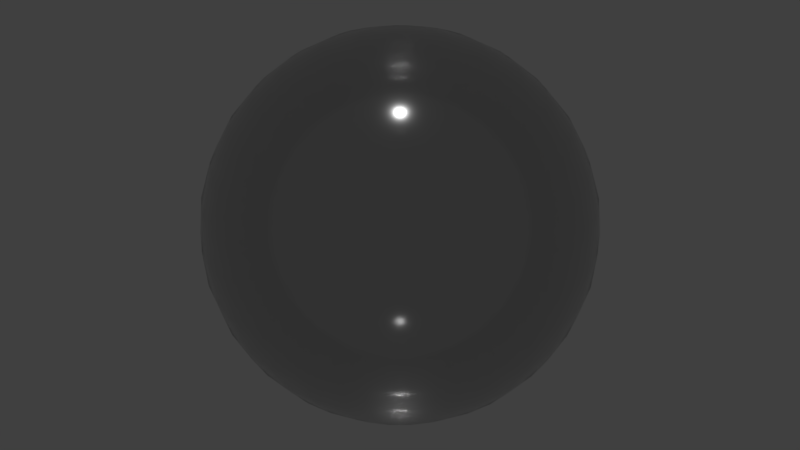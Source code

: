 # Source: Clear.blend  (saved by Blender 2.91.10; exported with 4.5.12 LTS)
import bpy
from mathutils import Matrix  # noqa: F401  (used for matrix-valued properties, if any)

bpy.ops.wm.read_factory_settings(use_empty=True)
scene = bpy.context.scene
scene.name = 'Scene'

# ---- collections
col_collection_1 = bpy.data.collections.new('Collection 1'); scene.collection.children.link(col_collection_1)

# ---- materials (node trees are filled in below, after node groups)
mat_clear = bpy.data.materials.new('Clear')
mat_clear.alpha_threshold = 0.0
mat_clear.roughness = 0.5
mat_clear.specular_intensity = 1.0

# ---- node groups
ng_absorbtion_level = bpy.data.node_groups.new('Absorbtion Level', 'ShaderNodeTree')
_s = ng_absorbtion_level.interface.new_socket(name='Value', in_out='OUTPUT', socket_type='NodeSocketFloat')
_s.min_value = 0.0
_s.max_value = 0.0
_s = ng_absorbtion_level.interface.new_socket(name='Value', in_out='INPUT', socket_type='NodeSocketFloat')
_s.default_value = 1.0
_s.min_value = -1e+04
_s.max_value = 1e+04
_N = ng_absorbtion_level.nodes; _L = ng_absorbtion_level.links
n0 = _N.new('ShaderNodeLightPath'); n0.name = 'Light Path'; n0.location = (-351, 260)
n1 = _N.new('ShaderNodeNewGeometry'); n1.name = 'Geometry'; n1.location = (-334, -257)
n2 = _N.new('ShaderNodeMath'); n2.name = 'Math'; n2.location = (-157, -260)
n2.operation = 'MULTIPLY'
n2.inputs[2].default_value = 0.0
n3 = _N.new('ShaderNodeMath'); n3.name = 'Math.001'; n3.location = (7, -93)
n3.operation = 'MULTIPLY'
n3.inputs[2].default_value = 0.0
n4 = _N.new('ShaderNodeMath'); n4.name = 'Math.002'; n4.location = (179, -90)
n4.operation = 'MULTIPLY'
n4.inputs[0].default_value = -1.0
n4.inputs[2].default_value = 0.0
n5 = _N.new('ShaderNodeMath'); n5.name = 'Math.003'; n5.location = (351, -91)
n5.operation = 'POWER'
n5.inputs[0].default_value = 2.71
n5.inputs[2].default_value = 0.0
n6 = _N.new('NodeGroupOutput'); n6.name = 'Group Output'; n6.location = (551, 0)
n7 = _N.new('NodeGroupInput'); n7.name = 'Group Input'; n7.location = (-551, 0)
_L.new(n1.outputs[6], n2.inputs[1])
_L.new(n0.outputs[8], n2.inputs[0])
_L.new(n2.outputs[0], n3.inputs[1])
_L.new(n3.outputs[0], n4.inputs[1])
_L.new(n4.outputs[0], n5.inputs[1])
_L.new(n7.outputs[0], n3.inputs[0])
_L.new(n5.outputs[0], n6.inputs[0])
n6.is_active_output = True

# ---- material node trees
mat_clear.use_nodes = True; mat_clear.node_tree.nodes.clear()
_N = mat_clear.node_tree.nodes; _L = mat_clear.node_tree.links
n0 = _N.new('NodeFrame'); n0.name = 'Cycles'; n0.location = (-809, 709)
n0.label = 'Cycles'
n0.width = 1653
n1 = _N.new('ShaderNodeBsdfTransparent'); n1.name = 'Transparent BSDF'; n1.location = (669, -559)
n2 = _N.new('ShaderNodeMix'); n2.name = 'Mix'; n2.location = (302, -325)
n2.data_type = 'RGBA'
n3 = _N.new('ShaderNodeHueSaturation'); n3.name = 'Hue Saturation Value'; n3.location = (484, -486)
n3.inputs[2].default_value = 0.125
n4 = _N.new('ShaderNodeBsdfTransparent'); n4.name = 'Transparent BSDF.001'; n4.location = (678, -672)
n5 = _N.new('ShaderNodeAddShader'); n5.name = 'Add Shader'; n5.location = (860, -449)
n6 = _N.new('ShaderNodeMix'); n6.name = 'Mix.001'; n6.location = (310, -667)
n6.data_type = 'RGBA'
n7 = _N.new('ShaderNodeLightPath'); n7.name = 'Light Path'; n7.location = (482, -101)
n8 = _N.new('ShaderNodeLayerWeight'); n8.name = 'Layer Weight'; n8.location = (765, -30)
n9 = _N.new('ShaderNodeMixShader'); n9.name = 'Mix Shader'; n9.location = (1071, -461)
n10 = _N.new('ShaderNodeMixShader'); n10.name = 'Mix Shader.001'; n10.location = (1279, -425)
n11 = _N.new('ShaderNodeRGBCurve'); n11.name = 'RGB Curves'; n11.location = (971, -61)
_c = n11.mapping.curves[3]
while len(_c.points) > 2: _c.points.remove(_c.points[-1])
_c.points[0].location = (0.0, 0.03125); _c.points[0].handle_type = 'AUTO'
_c.points[1].location = (0.70909, 0.2875); _c.points[1].handle_type = 'AUTO'
_p = _c.points.new(1.0, 1.0); _p.handle_type = 'AUTO'
n11.mapping.update()
n12 = _N.new('ShaderNodeBsdfAnisotropic'); n12.name = 'Glossy BSDF'; n12.location = (1062, -615)
n12.distribution = 'GGX'
n12.inputs[1].default_value = 0.1414
n13 = _N.new('ShaderNodeOutputMaterial'); n13.name = 'Material Output'; n13.location = (1483, -443)
n14 = _N.new('ShaderNodeBsdfGlass'); n14.name = 'Glass BSDF'; n14.location = (666, -323)
n14.distribution = 'GGX'
n15 = _N.new('ShaderNodeRGB'); n15.name = 'RGB'; n15.location = (-1019, 913)
n15.outputs[0].default_value = (0.4624, 0.4624, 0.4624, 1.0)
n16 = _N.new('ShaderNodeGroup'); n16.name = 'Absorbtion Level'; n16.location = (30, -188)
n16.label = 'Absorbtion Level'
n16.width = 193
n16.node_tree = ng_absorbtion_level
n16.inputs[0].default_value = 15.0
n17 = _N.new('ShaderNodeRGB'); n17.name = 'RGB.001'; n17.location = (-1019, 716)
n17.outputs[0].default_value = (1.0, 1.0, 1.0, 1.0)
n18 = _N.new('ShaderNodeMix'); n18.name = 'Mix.002'; n18.location = (108, 1275)
n18.data_type = 'RGBA'
n18.blend_type = 'MULTIPLY'
n18.inputs[0].default_value = 1.0
n1.parent = n0
n2.parent = n0
n3.parent = n0
n4.parent = n0
n5.parent = n0
n6.parent = n0
n7.parent = n0
n8.parent = n0
n9.parent = n0
n10.parent = n0
n11.parent = n0
n12.parent = n0
n13.parent = n0
n14.parent = n0
n16.parent = n0
_L.new(n16.outputs[0], n2.inputs[0])
_L.new(n1.outputs[0], n5.inputs[1])
_L.new(n3.outputs[0], n1.inputs[0])
_L.new(n2.outputs[2], n3.inputs[4])
_L.new(n4.outputs[0], n9.inputs[2])
_L.new(n5.outputs[0], n9.inputs[1])
_L.new(n7.outputs[1], n9.inputs[0])
_L.new(n6.outputs[2], n4.inputs[0])
_L.new(n17.outputs[0], n6.inputs[7])
_L.new(n15.outputs[0], n6.inputs[6])
_L.new(n17.outputs[0], n2.inputs[7])
_L.new(n15.outputs[0], n2.inputs[6])
_L.new(n9.outputs[0], n10.inputs[1])
_L.new(n8.outputs[1], n11.inputs[1])
_L.new(n11.outputs[0], n10.inputs[0])
_L.new(n12.outputs[0], n10.inputs[2])
_L.new(n14.outputs[0], n5.inputs[0])
_L.new(n2.outputs[2], n14.inputs[0])
_L.new(n10.outputs[0], n13.inputs[0])
_L.new(n15.outputs[0], n18.inputs[7])
n13.is_active_output = True

# ---- world
world_world = bpy.data.worlds.new('World'); scene.world = world_world
world_world.color = (0.05088, 0.05088, 0.05088)
world_world.use_sun_shadow = False
world_world.sun_shadow_jitter_overblur = 0.0
world_world.cycles.sampling_method = 'NONE'
world_world.cycles.sample_map_resolution = 256

# ---- lights
light_sun = bpy.data.lights.new('Sun', 'SUN')
light_sun.transmission_factor = 0.0
light_sun.angle = 0.06094
light_sun.energy = 1.0
light_sun.shadow_buffer_clip_start = 0.5
light_sun.shadow_soft_size = 0.03048
light_sun.shadow_cascade_max_distance = 1000.0
light_sun.cycles.use_multiple_importance_sampling = False

# ---- meshes
me_sphere_001 = bpy.data.meshes.new('Sphere.001')
me_sphere_001.from_pydata([(-0.05946, 0.0, 0.2989), (-0.1166, 0.0, 0.2816), (-0.1693, 0.0, 0.2534), (-0.2155, 0.0, 0.2155), (-0.2534, 0.0, 0.1693), (-0.2816, 0.0, 0.1166), (-0.2989, 0.0, 0.05946), (-0.3048, 0.0, 2.301e-08), (-0.2989, 0.0, -0.05946), (-0.2816, 0.0, -0.1166), (-0.2534, 0.0, -0.1693), (-0.2155, 0.0, -0.2155), (-0.1693, 0.0, -0.2534), (-0.1166, 0.0, -0.2816), (-0.05946, 0.0, -0.2989), (-0.05832, 0.0116, 0.2989), (-0.1144, 0.02276, 0.2816), (-0.1661, 0.03304, 0.2534), (-0.2114, 0.04205, 0.2155), (-0.2486, 0.04944, 0.1693), (-0.2762, 0.05494, 0.1166), (-0.2932, 0.05832, 0.05946), (-0.2989, 0.05946, 2.301e-08), (-0.2932, 0.05832, -0.05946), (-0.2762, 0.05494, -0.1166), (-0.2486, 0.04944, -0.1693), (-0.2114, 0.04205, -0.2155), (-0.1661, 0.03304, -0.2534), (-0.1144, 0.02276, -0.2816), (-0.05832, 0.0116, -0.2989), (-0.05494, 0.02276, 0.2989), (-0.1078, 0.04464, 0.2816), (-0.1564, 0.0648, 0.2534), (-0.1991, 0.08248, 0.2155), (-0.2341, 0.09698, 0.1693), (-0.2602, 0.1078, 0.1166), (-0.2762, 0.1144, 0.05946), (-0.2816, 0.1166, 2.301e-08), (-0.2762, 0.1144, -0.05946), (-0.2602, 0.1078, -0.1166), (-0.2341, 0.09698, -0.1693), (-0.1991, 0.08248, -0.2155), (-0.1564, 0.0648, -0.2534), (-0.1078, 0.04464, -0.2816), (-0.05494, 0.02276, -0.2989), (-0.04944, 0.03304, 0.2989), (-0.09698, 0.0648, 0.2816), (-0.1408, 0.09408, 0.2534), (-0.1792, 0.1197, 0.2155), (-0.2107, 0.1408, 0.1693), (-0.2341, 0.1564, 0.1166), (-0.2486, 0.1661, 0.05946), (-0.2534, 0.1693, 2.301e-08), (-0.2486, 0.1661, -0.05946), (-0.2341, 0.1564, -0.1166), (-0.2107, 0.1408, -0.1693), (-0.1792, 0.1197, -0.2155), (-0.1408, 0.09408, -0.2534), (-0.09698, 0.0648, -0.2816), (-0.04944, 0.03304, -0.2989), (-0.04205, 0.04205, 0.2989), (-0.08248, 0.08248, 0.2816), (-0.1197, 0.1197, 0.2534), (-0.1524, 0.1524, 0.2155), (-0.1792, 0.1792, 0.1693), (-0.1991, 0.1991, 0.1166), (-0.2114, 0.2114, 0.05946), (-0.2155, 0.2155, 2.301e-08), (-0.2114, 0.2114, -0.05946), (-0.1991, 0.1991, -0.1166), (-0.1792, 0.1792, -0.1693), (-0.1524, 0.1524, -0.2155), (-0.1197, 0.1197, -0.2534), (-0.08248, 0.08248, -0.2816), (-0.04205, 0.04205, -0.2989), (-0.03304, 0.04944, 0.2989), (-0.0648, 0.09698, 0.2816), (-0.09408, 0.1408, 0.2534), (-0.1197, 0.1792, 0.2155), (-0.1408, 0.2107, 0.1693), (-0.1564, 0.2341, 0.1166), (-0.1661, 0.2486, 0.05946), (-0.1693, 0.2534, 2.301e-08), (-0.1661, 0.2486, -0.05946), (-0.1564, 0.2341, -0.1166), (-0.1408, 0.2107, -0.1693), (-0.1197, 0.1792, -0.2155), (-0.09408, 0.1408, -0.2534), (-0.0648, 0.09698, -0.2816), (-0.03304, 0.04944, -0.2989), (-0.02276, 0.05494, 0.2989), (-0.04464, 0.1078, 0.2816), (-0.0648, 0.1564, 0.2534), (-0.08248, 0.1991, 0.2155), (-0.09698, 0.2341, 0.1693), (-0.1078, 0.2602, 0.1166), (-0.1144, 0.2762, 0.05946), (-0.1166, 0.2816, 2.301e-08), (-0.1144, 0.2762, -0.05946), (-0.1078, 0.2602, -0.1166), (-0.09698, 0.2341, -0.1693), (-0.08248, 0.1991, -0.2155), (-0.0648, 0.1564, -0.2534), (-0.04464, 0.1078, -0.2816), (-0.02276, 0.05494, -0.2989), (-0.0116, 0.05832, 0.2989), (-0.02276, 0.1144, 0.2816), (-0.03304, 0.1661, 0.2534), (-0.04205, 0.2114, 0.2155), (-0.04944, 0.2486, 0.1693), (-0.05494, 0.2762, 0.1166), (-0.05832, 0.2932, 0.05946), (-0.05946, 0.2989, 2.301e-08), (-0.05832, 0.2932, -0.05946), (-0.05494, 0.2762, -0.1166), (-0.04944, 0.2486, -0.1693), (-0.04205, 0.2114, -0.2155), (-0.03304, 0.1661, -0.2534), (-0.02276, 0.1144, -0.2816), (-0.0116, 0.05832, -0.2989), (1.034e-07, 0.05946, 0.2989), (1.062e-07, 0.1166, 0.2816), (1.025e-07, 0.1693, 0.2534), (1.025e-07, 0.2155, 0.2155), (9.504e-08, 0.2534, 0.1693), (1.248e-07, 0.2816, 0.1166), (1.025e-07, 0.2989, 0.05946), (1.36e-07, 0.3048, 2.301e-08), (1.099e-07, 0.2989, -0.05946), (1.025e-07, 0.2816, -0.1166), (9.504e-08, 0.2534, -0.1693), (1.025e-07, 0.2155, -0.2155), (9.504e-08, 0.1693, -0.2534), (1.193e-07, 0.1166, -0.2816), (1.034e-07, 0.05946, -0.2989), (0.0116, 0.05832, 0.2989), (0.02276, 0.1144, 0.2816), (0.03304, 0.1661, 0.2534), (0.04205, 0.2114, 0.2155), (0.04944, 0.2486, 0.1693), (0.05494, 0.2762, 0.1166), (0.05832, 0.2932, 0.05946), (0.05946, 0.2989, 2.301e-08), (0.05832, 0.2932, -0.05946), (0.05494, 0.2762, -0.1166), (0.04944, 0.2486, -0.1693), (0.04205, 0.2114, -0.2155), (0.03304, 0.1661, -0.2534), (0.02276, 0.1144, -0.2816), (0.0116, 0.05832, -0.2989), (0.02276, 0.05494, 0.2989), (0.04464, 0.1078, 0.2816), (0.0648, 0.1564, 0.2534), (0.08248, 0.1991, 0.2155), (0.09698, 0.2341, 0.1693), (0.1078, 0.2602, 0.1166), (0.1144, 0.2762, 0.05946), (0.1166, 0.2816, 2.301e-08), (0.1144, 0.2762, -0.05946), (0.1078, 0.2602, -0.1166), (0.09698, 0.2341, -0.1693), (0.08248, 0.1991, -0.2155), (0.0648, 0.1564, -0.2534), (0.04464, 0.1078, -0.2816), (0.02276, 0.05494, -0.2989), (0.03304, 0.04944, 0.2989), (0.0648, 0.09698, 0.2816), (0.09408, 0.1408, 0.2534), (0.1197, 0.1792, 0.2155), (0.1408, 0.2107, 0.1693), (0.1564, 0.2341, 0.1166), (0.1661, 0.2486, 0.05946), (0.1693, 0.2534, 2.301e-08), (0.1661, 0.2486, -0.05946), (0.1564, 0.2341, -0.1166), (0.1408, 0.2107, -0.1693), (0.1197, 0.1792, -0.2155), (0.09408, 0.1408, -0.2534), (0.0648, 0.09698, -0.2816), (0.03304, 0.04944, -0.2989), (0.04205, 0.04205, 0.2989), (0.08248, 0.08248, 0.2816), (0.1197, 0.1197, 0.2534), (0.1524, 0.1524, 0.2155), (0.1792, 0.1792, 0.1693), (0.1991, 0.1991, 0.1166), (0.2114, 0.2114, 0.05946), (0.2155, 0.2155, 2.301e-08), (0.2114, 0.2114, -0.05946), (0.1991, 0.1991, -0.1166), (0.1792, 0.1792, -0.1693), (0.1524, 0.1524, -0.2155), (0.1197, 0.1197, -0.2534), (0.08248, 0.08248, -0.2816), (0.04205, 0.04205, -0.2989), (0.04944, 0.03304, 0.2989), (0.09698, 0.0648, 0.2816), (0.1408, 0.09408, 0.2534), (0.1792, 0.1197, 0.2155), (0.2107, 0.1408, 0.1693), (0.2341, 0.1564, 0.1166), (0.2486, 0.1661, 0.05946), (0.2534, 0.1693, 2.301e-08), (0.2486, 0.1661, -0.05946), (0.2341, 0.1564, -0.1166), (0.2107, 0.1408, -0.1693), (0.1792, 0.1197, -0.2155), (0.1408, 0.09408, -0.2534), (0.09698, 0.0648, -0.2816), (0.04944, 0.03304, -0.2989), (0.05494, 0.02276, 0.2989), (0.1078, 0.04464, 0.2816), (0.1564, 0.0648, 0.2534), (0.1991, 0.08248, 0.2155), (0.2341, 0.09698, 0.1693), (0.2602, 0.1078, 0.1166), (0.2762, 0.1144, 0.05946), (0.2816, 0.1166, 2.301e-08), (0.2762, 0.1144, -0.05946), (0.2602, 0.1078, -0.1166), (0.2341, 0.09698, -0.1693), (0.1991, 0.08248, -0.2155), (0.1564, 0.0648, -0.2534), (0.1078, 0.04464, -0.2816), (0.05494, 0.02276, -0.2989), (0.05832, 0.0116, 0.2989), (0.1144, 0.02276, 0.2816), (0.1661, 0.03304, 0.2534), (0.2114, 0.04205, 0.2155), (0.2486, 0.04944, 0.1693), (0.2762, 0.05494, 0.1166), (0.2932, 0.05832, 0.05946), (0.2989, 0.05946, 2.301e-08), (0.2932, 0.05832, -0.05946), (0.2762, 0.05494, -0.1166), (0.2486, 0.04944, -0.1693), (0.2114, 0.04205, -0.2155), (0.1661, 0.03304, -0.2534), (0.1144, 0.02276, -0.2816), (0.05832, 0.0116, -0.2989), (0.05946, -1.881e-08, 0.2989), (0.1166, 7.492e-10, 0.2816), (0.1693, -2.976e-09, 0.2534), (0.2155, -3.278e-08, 0.2155), (0.2534, -2.976e-09, 0.1693), (0.2816, -3.65e-08, 0.1166), (0.2989, -2.16e-08, 0.05946), (0.3048, -7.748e-08, 2.301e-08), (0.2989, -2.16e-08, -0.05946), (0.2816, -2.905e-08, -0.1166), (0.2534, -2.976e-09, -0.1693), (0.2155, -3.278e-08, -0.2155), (0.1693, -2.976e-09, -0.2534), (0.1166, -1.788e-08, -0.2816), (0.05946, -1.043e-08, -0.2989), (0.05832, -0.0116, 0.2989), (0.1144, -0.02276, 0.2816), (0.1661, -0.03304, 0.2534), (0.2114, -0.04205, 0.2155), (0.2486, -0.04944, 0.1693), (0.2762, -0.05494, 0.1166), (0.2932, -0.05832, 0.05946), (0.2989, -0.05946, 2.301e-08), (0.2932, -0.05832, -0.05946), (0.2762, -0.05494, -0.1166), (0.2486, -0.04944, -0.1693), (0.2114, -0.04205, -0.2155), (0.1661, -0.03304, -0.2534), (0.1144, -0.02276, -0.2816), (0.05832, -0.0116, -0.2989), (0.05494, -0.02276, 0.2989), (0.1078, -0.04464, 0.2816), (0.1564, -0.0648, 0.2534), (0.1991, -0.08248, 0.2155), (0.2341, -0.09698, 0.1693), (0.2602, -0.1078, 0.1166), (0.2762, -0.1144, 0.05946), (0.2816, -0.1166, 2.301e-08), (0.2762, -0.1144, -0.05946), (0.2602, -0.1078, -0.1166), (0.2341, -0.09698, -0.1693), (0.1991, -0.08248, -0.2155), (0.1564, -0.0648, -0.2534), (0.1078, -0.04464, -0.2816), (0.05494, -0.02276, -0.2989), (0.04944, -0.03304, 0.2989), (0.09698, -0.0648, 0.2816), (0.1408, -0.09408, 0.2534), (0.1792, -0.1197, 0.2155), (0.2107, -0.1408, 0.1693), (0.2341, -0.1564, 0.1166), (0.2486, -0.1661, 0.05946), (0.2534, -0.1693, 2.301e-08), (0.2486, -0.1661, -0.05946), (0.2341, -0.1564, -0.1166), (0.2107, -0.1408, -0.1693), (0.1792, -0.1197, -0.2155), (0.1408, -0.09408, -0.2534), (0.09698, -0.0648, -0.2816), (0.04944, -0.03304, -0.2989), (0.04205, -0.04205, 0.2989), (0.08248, -0.08248, 0.2816), (0.1197, -0.1197, 0.2534), (0.1524, -0.1524, 0.2155), (0.1792, -0.1792, 0.1693), (0.1991, -0.1991, 0.1166), (0.2114, -0.2114, 0.05946), (0.2155, -0.2155, 2.301e-08), (0.2114, -0.2114, -0.05946), (0.1991, -0.1991, -0.1166), (0.1792, -0.1792, -0.1693), (0.1524, -0.1524, -0.2155), (0.1197, -0.1197, -0.2534), (0.08248, -0.08248, -0.2816), (0.04205, -0.04205, -0.2989), (0.03304, -0.04944, 0.2989), (0.0648, -0.09698, 0.2816), (0.09408, -0.1408, 0.2534), (0.1197, -0.1792, 0.2155), (0.1408, -0.2107, 0.1693), (0.1564, -0.2341, 0.1166), (0.1661, -0.2486, 0.05946), (0.1693, -0.2534, 2.301e-08), (0.1661, -0.2486, -0.05946), (0.1564, -0.2341, -0.1166), (0.1408, -0.2107, -0.1693), (0.1197, -0.1792, -0.2155), (0.09408, -0.1408, -0.2534), (0.0648, -0.09698, -0.2816), (0.03304, -0.04944, -0.2989), (0.02276, -0.05494, 0.2989), (0.04464, -0.1078, 0.2816), (0.0648, -0.1564, 0.2534), (0.08248, -0.1991, 0.2155), (0.09698, -0.2341, 0.1693), (0.1078, -0.2602, 0.1166), (0.1144, -0.2762, 0.05946), (0.1166, -0.2816, 2.301e-08), (0.1144, -0.2762, -0.05946), (0.1078, -0.2602, -0.1166), (0.09698, -0.2341, -0.1693), (0.08248, -0.1991, -0.2155), (0.0648, -0.1564, -0.2534), (0.04464, -0.1078, -0.2816), (0.02276, -0.05494, -0.2989), (0.0116, -0.05832, 0.2989), (0.02276, -0.1144, 0.2816), (0.03304, -0.1661, 0.2534), (0.04205, -0.2114, 0.2155), (0.04944, -0.2486, 0.1693), (0.05494, -0.2762, 0.1166), (0.05832, -0.2932, 0.05946), (0.05946, -0.2989, 2.301e-08), (0.05832, -0.2932, -0.05946), (0.05494, -0.2762, -0.1166), (0.04944, -0.2486, -0.1693), (0.04205, -0.2114, -0.2155), (0.03304, -0.1661, -0.2534), (0.02276, -0.1144, -0.2816), (0.0116, -0.05832, -0.2989), (7.828e-08, -0.05946, 0.2989), (9.132e-08, -0.1166, 0.2816), (9.132e-08, -0.1693, 0.2534), (3.544e-08, -0.2155, 0.2155), (6.524e-08, -0.2534, 0.1693), (3.544e-08, -0.2816, 0.1166), (6.896e-08, -0.2989, 0.05946), (9.359e-09, -0.3048, 2.301e-08), (6.896e-08, -0.2989, -0.05946), (3.171e-08, -0.2816, -0.1166), (6.524e-08, -0.2534, -0.1693), (3.544e-08, -0.2155, -0.2155), (9.132e-08, -0.1693, -0.2534), (7.455e-08, -0.1166, -0.2816), (8.852e-08, -0.05946, -0.2989), (7.994e-08, -9.741e-08, 0.3048), (-0.0116, -0.05832, 0.2989), (-0.02276, -0.1144, 0.2816), (-0.03304, -0.1661, 0.2534), (-0.04205, -0.2114, 0.2155), (-0.04944, -0.2486, 0.1693), (-0.05494, -0.2762, 0.1166), (-0.05832, -0.2932, 0.05946), (-0.05946, -0.2989, 2.301e-08), (-0.05832, -0.2932, -0.05946), (-0.05494, -0.2762, -0.1166), (-0.04944, -0.2486, -0.1693), (-0.04205, -0.2114, -0.2155), (-0.03304, -0.1661, -0.2534), (-0.02276, -0.1144, -0.2816), (-0.0116, -0.05832, -0.2989), (-0.02276, -0.05494, 0.2989), (-0.04464, -0.1078, 0.2816), (-0.0648, -0.1564, 0.2534), (-0.08248, -0.1991, 0.2155), (-0.09698, -0.2341, 0.1693), (-0.1078, -0.2602, 0.1166), (-0.1144, -0.2762, 0.05946), (-0.1166, -0.2816, 2.301e-08), (-0.1144, -0.2762, -0.05946), (-0.1078, -0.2602, -0.1166), (-0.09698, -0.2341, -0.1693), (-0.08248, -0.1991, -0.2155), (-0.0648, -0.1564, -0.2534), (-0.04464, -0.1078, -0.2816), (-0.02276, -0.05494, -0.2989), (9.932e-08, 0.0, -0.3048), (-0.03304, -0.04944, 0.2989), (-0.0648, -0.09698, 0.2816), (-0.09408, -0.1408, 0.2534), (-0.1197, -0.1792, 0.2155), (-0.1408, -0.2107, 0.1693), (-0.1564, -0.2341, 0.1166), (-0.1661, -0.2486, 0.05946), (-0.1693, -0.2534, 2.301e-08), (-0.1661, -0.2486, -0.05946), (-0.1564, -0.2341, -0.1166), (-0.1408, -0.2107, -0.1693), (-0.1197, -0.1792, -0.2155), (-0.09408, -0.1408, -0.2534), (-0.0648, -0.09698, -0.2816), (-0.03304, -0.04944, -0.2989), (-0.04205, -0.04205, 0.2989), (-0.08248, -0.08248, 0.2816), (-0.1197, -0.1197, 0.2534), (-0.1524, -0.1524, 0.2155), (-0.1792, -0.1792, 0.1693), (-0.1991, -0.1991, 0.1166), (-0.2114, -0.2114, 0.05946), (-0.2155, -0.2155, 2.301e-08), (-0.2114, -0.2114, -0.05946), (-0.1991, -0.1991, -0.1166), (-0.1792, -0.1792, -0.1693), (-0.1524, -0.1524, -0.2155), (-0.1197, -0.1197, -0.2534), (-0.08248, -0.08248, -0.2816), (-0.04205, -0.04205, -0.2989), (-0.04944, -0.03304, 0.2989), (-0.09698, -0.0648, 0.2816), (-0.1408, -0.09408, 0.2534), (-0.1792, -0.1197, 0.2155), (-0.2107, -0.1408, 0.1693), (-0.2341, -0.1564, 0.1166), (-0.2486, -0.1661, 0.05946), (-0.2534, -0.1693, 2.301e-08), (-0.2486, -0.1661, -0.05946), (-0.2341, -0.1564, -0.1166), (-0.2107, -0.1408, -0.1693), (-0.1792, -0.1197, -0.2155), (-0.1408, -0.09408, -0.2534), (-0.09698, -0.0648, -0.2816), (-0.04944, -0.03304, -0.2989), (-0.05494, -0.02276, 0.2989), (-0.1078, -0.04464, 0.2816), (-0.1564, -0.0648, 0.2534), (-0.1991, -0.08248, 0.2155), (-0.2341, -0.09698, 0.1693), (-0.2602, -0.1078, 0.1166), (-0.2762, -0.1144, 0.05946), (-0.2816, -0.1166, 2.301e-08), (-0.2762, -0.1144, -0.05946), (-0.2602, -0.1078, -0.1166), (-0.2341, -0.09698, -0.1693), (-0.1991, -0.08248, -0.2155), (-0.1564, -0.0648, -0.2534), (-0.1078, -0.04464, -0.2816), (-0.05494, -0.02276, -0.2989), (-0.05832, -0.0116, 0.2989), (-0.1144, -0.02276, 0.2816), (-0.1661, -0.03304, 0.2534), (-0.2114, -0.04205, 0.2155), (-0.2486, -0.04944, 0.1693), (-0.2762, -0.05494, 0.1166), (-0.2932, -0.05832, 0.05946), (-0.2989, -0.05946, 2.301e-08), (-0.2932, -0.05832, -0.05946), (-0.2762, -0.05494, -0.1166), (-0.2486, -0.04944, -0.1693), (-0.2114, -0.04205, -0.2155), (-0.1661, -0.03304, -0.2534), (-0.1144, -0.02276, -0.2816), (-0.05832, -0.0116, -0.2989)], [], [(6, 5, 20, 21), (4, 3, 18, 19), (2, 1, 16, 17), (13, 12, 27, 28), (11, 10, 25, 26), (9, 8, 23, 24), (7, 6, 21, 22), (5, 4, 19, 20), (3, 2, 17, 18), (14, 13, 28, 29), (1, 0, 15, 16), (12, 11, 26, 27), (10, 9, 24, 25), (8, 7, 22, 23), (16, 15, 30, 31), (27, 26, 41, 42), (25, 24, 39, 40), (23, 22, 37, 38), (21, 20, 35, 36), (19, 18, 33, 34), (17, 16, 31, 32), (28, 27, 42, 43), (26, 25, 40, 41), (24, 23, 38, 39), (22, 21, 36, 37), (20, 19, 34, 35), (18, 17, 32, 33), (29, 28, 43, 44), (31, 30, 45, 46), (42, 41, 56, 57), (40, 39, 54, 55), (38, 37, 52, 53), (36, 35, 50, 51), (34, 33, 48, 49), (32, 31, 46, 47), (43, 42, 57, 58), (41, 40, 55, 56), (39, 38, 53, 54), (37, 36, 51, 52), (35, 34, 49, 50), (33, 32, 47, 48), (44, 43, 58, 59), (46, 45, 60, 61), (57, 56, 71, 72), (55, 54, 69, 70), (53, 52, 67, 68), (51, 50, 65, 66), (49, 48, 63, 64), (47, 46, 61, 62), (58, 57, 72, 73), (56, 55, 70, 71), (54, 53, 68, 69), (52, 51, 66, 67), (50, 49, 64, 65), (48, 47, 62, 63), (59, 58, 73, 74), (61, 60, 75, 76), (72, 71, 86, 87), (70, 69, 84, 85), (68, 67, 82, 83), (66, 65, 80, 81), (64, 63, 78, 79), (62, 61, 76, 77), (73, 72, 87, 88), (71, 70, 85, 86), (69, 68, 83, 84), (67, 66, 81, 82), (65, 64, 79, 80), (63, 62, 77, 78), (74, 73, 88, 89), (76, 75, 90, 91), (87, 86, 101, 102), (85, 84, 99, 100), (83, 82, 97, 98), (81, 80, 95, 96), (79, 78, 93, 94), (77, 76, 91, 92), (88, 87, 102, 103), (86, 85, 100, 101), (84, 83, 98, 99), (82, 81, 96, 97), (80, 79, 94, 95), (78, 77, 92, 93), (89, 88, 103, 104), (91, 90, 105, 106), (102, 101, 116, 117), (100, 99, 114, 115), (98, 97, 112, 113), (96, 95, 110, 111), (94, 93, 108, 109), (92, 91, 106, 107), (103, 102, 117, 118), (101, 100, 115, 116), (99, 98, 113, 114), (97, 96, 111, 112), (95, 94, 109, 110), (93, 92, 107, 108), (104, 103, 118, 119), (106, 105, 120, 121), (117, 116, 131, 132), (115, 114, 129, 130), (113, 112, 127, 128), (111, 110, 125, 126), (109, 108, 123, 124), (107, 106, 121, 122), (118, 117, 132, 133), (116, 115, 130, 131), (114, 113, 128, 129), (112, 111, 126, 127), (110, 109, 124, 125), (108, 107, 122, 123), (119, 118, 133, 134), (121, 120, 135, 136), (132, 131, 146, 147), (130, 129, 144, 145), (128, 127, 142, 143), (126, 125, 140, 141), (124, 123, 138, 139), (122, 121, 136, 137), (133, 132, 147, 148), (131, 130, 145, 146), (129, 128, 143, 144), (127, 126, 141, 142), (125, 124, 139, 140), (123, 122, 137, 138), (134, 133, 148, 149), (136, 135, 150, 151), (147, 146, 161, 162), (145, 144, 159, 160), (143, 142, 157, 158), (141, 140, 155, 156), (139, 138, 153, 154), (137, 136, 151, 152), (148, 147, 162, 163), (146, 145, 160, 161), (144, 143, 158, 159), (142, 141, 156, 157), (140, 139, 154, 155), (138, 137, 152, 153), (149, 148, 163, 164), (151, 150, 165, 166), (162, 161, 176, 177), (160, 159, 174, 175), (158, 157, 172, 173), (156, 155, 170, 171), (154, 153, 168, 169), (152, 151, 166, 167), (163, 162, 177, 178), (161, 160, 175, 176), (159, 158, 173, 174), (157, 156, 171, 172), (155, 154, 169, 170), (153, 152, 167, 168), (164, 163, 178, 179), (166, 165, 180, 181), (177, 176, 191, 192), (175, 174, 189, 190), (173, 172, 187, 188), (171, 170, 185, 186), (169, 168, 183, 184), (167, 166, 181, 182), (178, 177, 192, 193), (176, 175, 190, 191), (174, 173, 188, 189), (172, 171, 186, 187), (170, 169, 184, 185), (168, 167, 182, 183), (179, 178, 193, 194), (181, 180, 195, 196), (192, 191, 206, 207), (190, 189, 204, 205), (188, 187, 202, 203), (186, 185, 200, 201), (184, 183, 198, 199), (182, 181, 196, 197), (193, 192, 207, 208), (191, 190, 205, 206), (189, 188, 203, 204), (187, 186, 201, 202), (185, 184, 199, 200), (183, 182, 197, 198), (194, 193, 208, 209), (196, 195, 210, 211), (207, 206, 221, 222), (205, 204, 219, 220), (203, 202, 217, 218), (201, 200, 215, 216), (199, 198, 213, 214), (197, 196, 211, 212), (208, 207, 222, 223), (206, 205, 220, 221), (204, 203, 218, 219), (202, 201, 216, 217), (200, 199, 214, 215), (198, 197, 212, 213), (209, 208, 223, 224), (211, 210, 225, 226), (222, 221, 236, 237), (220, 219, 234, 235), (218, 217, 232, 233), (216, 215, 230, 231), (214, 213, 228, 229), (212, 211, 226, 227), (223, 222, 237, 238), (221, 220, 235, 236), (219, 218, 233, 234), (217, 216, 231, 232), (215, 214, 229, 230), (213, 212, 227, 228), (224, 223, 238, 239), (226, 225, 240, 241), (237, 236, 251, 252), (235, 234, 249, 250), (233, 232, 247, 248), (231, 230, 245, 246), (229, 228, 243, 244), (227, 226, 241, 242), (238, 237, 252, 253), (236, 235, 250, 251), (234, 233, 248, 249), (232, 231, 246, 247), (230, 229, 244, 245), (228, 227, 242, 243), (239, 238, 253, 254), (241, 240, 255, 256), (252, 251, 266, 267), (250, 249, 264, 265), (248, 247, 262, 263), (246, 245, 260, 261), (244, 243, 258, 259), (242, 241, 256, 257), (253, 252, 267, 268), (251, 250, 265, 266), (249, 248, 263, 264), (247, 246, 261, 262), (245, 244, 259, 260), (243, 242, 257, 258), (254, 253, 268, 269), (256, 255, 270, 271), (267, 266, 281, 282), (265, 264, 279, 280), (263, 262, 277, 278), (261, 260, 275, 276), (259, 258, 273, 274), (257, 256, 271, 272), (268, 267, 282, 283), (266, 265, 280, 281), (264, 263, 278, 279), (262, 261, 276, 277), (260, 259, 274, 275), (258, 257, 272, 273), (269, 268, 283, 284), (271, 270, 285, 286), (282, 281, 296, 297), (280, 279, 294, 295), (278, 277, 292, 293), (276, 275, 290, 291), (274, 273, 288, 289), (272, 271, 286, 287), (283, 282, 297, 298), (281, 280, 295, 296), (279, 278, 293, 294), (277, 276, 291, 292), (275, 274, 289, 290), (273, 272, 287, 288), (284, 283, 298, 299), (286, 285, 300, 301), (297, 296, 311, 312), (295, 294, 309, 310), (293, 292, 307, 308), (291, 290, 305, 306), (289, 288, 303, 304), (287, 286, 301, 302), (298, 297, 312, 313), (296, 295, 310, 311), (294, 293, 308, 309), (292, 291, 306, 307), (290, 289, 304, 305), (288, 287, 302, 303), (299, 298, 313, 314), (301, 300, 315, 316), (312, 311, 326, 327), (310, 309, 324, 325), (308, 307, 322, 323), (306, 305, 320, 321), (304, 303, 318, 319), (302, 301, 316, 317), (313, 312, 327, 328), (311, 310, 325, 326), (309, 308, 323, 324), (307, 306, 321, 322), (305, 304, 319, 320), (303, 302, 317, 318), (314, 313, 328, 329), (316, 315, 330, 331), (327, 326, 341, 342), (325, 324, 339, 340), (323, 322, 337, 338), (321, 320, 335, 336), (319, 318, 333, 334), (317, 316, 331, 332), (328, 327, 342, 343), (326, 325, 340, 341), (324, 323, 338, 339), (322, 321, 336, 337), (320, 319, 334, 335), (318, 317, 332, 333), (329, 328, 343, 344), (331, 330, 345, 346), (342, 341, 356, 357), (340, 339, 354, 355), (338, 337, 352, 353), (336, 335, 350, 351), (334, 333, 348, 349), (332, 331, 346, 347), (343, 342, 357, 358), (341, 340, 355, 356), (339, 338, 353, 354), (337, 336, 351, 352), (335, 334, 349, 350), (333, 332, 347, 348), (344, 343, 358, 359), (346, 345, 360, 361), (357, 356, 371, 372), (355, 354, 369, 370), (353, 352, 367, 368), (351, 350, 365, 366), (349, 348, 363, 364), (347, 346, 361, 362), (358, 357, 372, 373), (356, 355, 370, 371), (354, 353, 368, 369), (352, 351, 366, 367), (350, 349, 364, 365), (348, 347, 362, 363), (359, 358, 373, 374), (361, 360, 376, 377), (372, 371, 387, 388), (370, 369, 385, 386), (368, 367, 383, 384), (366, 365, 381, 382), (364, 363, 379, 380), (362, 361, 377, 378), (373, 372, 388, 389), (371, 370, 386, 387), (369, 368, 384, 385), (367, 366, 382, 383), (365, 364, 380, 381), (363, 362, 378, 379), (374, 373, 389, 390), (377, 376, 391, 392), (388, 387, 402, 403), (386, 385, 400, 401), (384, 383, 398, 399), (382, 381, 396, 397), (380, 379, 394, 395), (378, 377, 392, 393), (389, 388, 403, 404), (387, 386, 401, 402), (385, 384, 399, 400), (383, 382, 397, 398), (381, 380, 395, 396), (379, 378, 393, 394), (390, 389, 404, 405), (392, 391, 407, 408), (403, 402, 418, 419), (401, 400, 416, 417), (399, 398, 414, 415), (397, 396, 412, 413), (395, 394, 410, 411), (393, 392, 408, 409), (404, 403, 419, 420), (402, 401, 417, 418), (400, 399, 415, 416), (398, 397, 413, 414), (396, 395, 411, 412), (394, 393, 409, 410), (405, 404, 420, 421), (408, 407, 422, 423), (419, 418, 433, 434), (417, 416, 431, 432), (415, 414, 429, 430), (413, 412, 427, 428), (411, 410, 425, 426), (409, 408, 423, 424), (420, 419, 434, 435), (418, 417, 432, 433), (416, 415, 430, 431), (414, 413, 428, 429), (412, 411, 426, 427), (410, 409, 424, 425), (421, 420, 435, 436), (423, 422, 437, 438), (434, 433, 448, 449), (432, 431, 446, 447), (430, 429, 444, 445), (428, 427, 442, 443), (426, 425, 440, 441), (424, 423, 438, 439), (435, 434, 449, 450), (433, 432, 447, 448), (431, 430, 445, 446), (429, 428, 443, 444), (427, 426, 441, 442), (425, 424, 439, 440), (436, 435, 450, 451), (438, 437, 452, 453), (449, 448, 463, 464), (447, 446, 461, 462), (445, 444, 459, 460), (443, 442, 457, 458), (441, 440, 455, 456), (439, 438, 453, 454), (450, 449, 464, 465), (448, 447, 462, 463), (446, 445, 460, 461), (444, 443, 458, 459), (442, 441, 456, 457), (440, 439, 454, 455), (451, 450, 465, 466), (453, 452, 467, 468), (464, 463, 478, 479), (462, 461, 476, 477), (460, 459, 474, 475), (458, 457, 472, 473), (456, 455, 470, 471), (454, 453, 468, 469), (465, 464, 479, 480), (463, 462, 477, 478), (461, 460, 475, 476), (459, 458, 473, 474), (457, 456, 471, 472), (455, 454, 469, 470), (466, 465, 480, 481), (406, 14, 29), (0, 375, 15), (406, 29, 44), (15, 375, 30), (406, 44, 59), (30, 375, 45), (406, 59, 74), (45, 375, 60), (406, 74, 89), (60, 375, 75), (406, 89, 104), (75, 375, 90), (406, 104, 119), (90, 375, 105), (406, 119, 134), (105, 375, 120), (406, 134, 149), (120, 375, 135), (406, 149, 164), (135, 375, 150), (406, 164, 179), (150, 375, 165), (406, 179, 194), (165, 375, 180), (406, 194, 209), (180, 375, 195), (406, 209, 224), (195, 375, 210), (406, 224, 239), (210, 375, 225), (406, 239, 254), (225, 375, 240), (406, 254, 269), (240, 375, 255), (406, 269, 284), (255, 375, 270), (406, 284, 299), (270, 375, 285), (406, 299, 314), (285, 375, 300), (406, 314, 329), (300, 375, 315), (406, 329, 344), (315, 375, 330), (406, 344, 359), (330, 375, 345), (406, 359, 374), (345, 375, 360), (406, 374, 390), (360, 375, 376), (406, 390, 405), (376, 375, 391), (406, 405, 421), (391, 375, 407), (406, 421, 436), (407, 375, 422), (406, 436, 451), (422, 375, 437), (406, 451, 466), (437, 375, 452), (406, 466, 481), (452, 375, 467), (468, 467, 0, 1), (479, 478, 11, 12), (477, 476, 9, 10), (475, 474, 7, 8), (473, 472, 5, 6), (471, 470, 3, 4), (406, 481, 14), (469, 468, 1, 2), (480, 479, 12, 13), (467, 375, 0), (478, 477, 10, 11), (476, 475, 8, 9), (474, 473, 6, 7), (472, 471, 4, 5), (470, 469, 2, 3), (481, 480, 13, 14)])
me_sphere_001.polygons.foreach_set('use_smooth', [True] * 512)
me_sphere_001.materials.append(mat_clear)
me_sphere_001.use_remesh_preserve_volume = False
me_sphere_001.use_remesh_preserve_attributes = False
me_sphere_001.use_mirror_vertex_groups = False
me_sphere_001.update()

# ---- objects
ob_sphere_001 = bpy.data.objects.new('Sphere.001', me_sphere_001)
ob_sun = bpy.data.objects.new('Sun', light_sun)

# ---- transforms, parenting, visibility, modifiers, constraints
ob_sphere_001.location = (-0.6096, 0.0, 0.3048)
ob_sphere_001.lineart.crease_threshold = 0.0
ob_sun.location = (0.0, 0.0, 0.0)
ob_sun.lineart.crease_threshold = 0.0

# ---- collection membership
col_collection_1.objects.link(ob_sphere_001)
col_collection_1.objects.link(ob_sun)

# ---- scene / render settings (as saved in the file)
scene.frame_start = 1; scene.frame_end = 250; scene.frame_set(1)
scene.render.engine = 'CYCLES'
scene.render.resolution_percentage = 50
scene.render.dither_intensity = 0.0
scene.cycles.use_denoising = False
scene.cycles.samples = 10
scene.cycles.sampling_pattern = 'TABULATED_SOBOL'
scene.cycles.light_sampling_threshold = 0.0
scene.cycles.use_adaptive_sampling = False
scene.cycles.use_light_tree = False
scene.cycles.caustics_reflective = False
scene.cycles.caustics_refractive = False
scene.cycles.blur_glossy = 0.0
scene.cycles.pixel_filter_type = 'GAUSSIAN'
scene.cycles.sample_clamp_indirect = 0.0
scene.view_settings.view_transform = 'Standard'
bpy.context.view_layer.update()

# ---- added for rendering (the .blend has no active camera): camera
cam_auto = bpy.data.cameras.new('AutoCamera')
cam_auto.lens = 50.0
cam_auto.sensor_width = 36.0
cam_auto.clip_end = 1000.0
ob_auto_camera = bpy.data.objects.new('AutoCamera', cam_auto)
scene.collection.objects.link(ob_auto_camera)
ob_auto_camera.location = (0.367306, -1.17229, 1.08632)
ob_auto_camera.rotation_euler = (1.09748, -7.21219e-08, 0.694738)
scene.camera = ob_auto_camera
bpy.context.view_layer.update()
